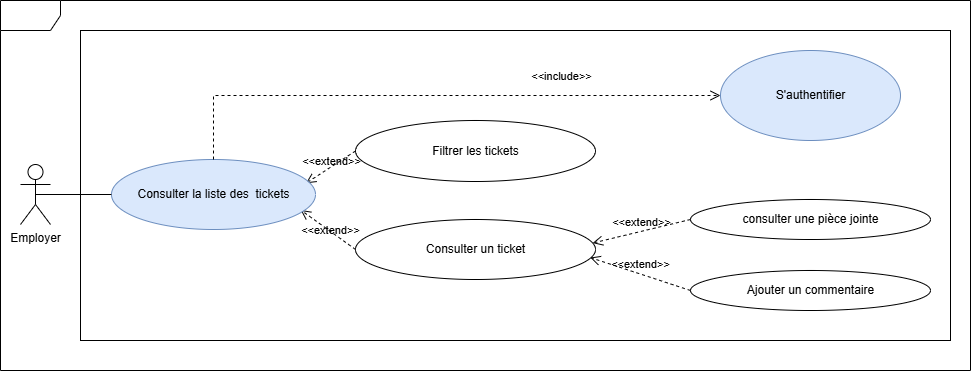

The diagram above was exported from draw.io. Its source (the exported page's mxGraphModel, read from the mxfile embedded in the PNG):
<mxGraphModel dx="1042" dy="634" grid="1" gridSize="10" guides="1" tooltips="1" connect="1" arrows="1" fold="1" page="1" pageScale="1" pageWidth="1169" pageHeight="1654" math="0" shadow="0">
  <root>
    <mxCell id="0" />
    <mxCell id="1" parent="0" />
    <mxCell id="CHINZAwGid6aW0F6Fr8w-1" value="S'authentifier" style="shape=ellipse;container=1;horizontal=1;horizontalStack=0;resizeParent=1;resizeParentMax=0;resizeLast=0;html=1;dashed=0;collapsible=0;fillColor=#dae8fc;strokeColor=#6c8ebf;" parent="1" vertex="1">
      <mxGeometry x="720" y="240" width="180" height="90" as="geometry" />
    </mxCell>
    <mxCell id="CHINZAwGid6aW0F6Fr8w-2" value="Employer" style="shape=umlActor;verticalLabelPosition=bottom;verticalAlign=top;html=1;" parent="1" vertex="1">
      <mxGeometry x="20" y="354" width="30" height="60" as="geometry" />
    </mxCell>
    <mxCell id="CHINZAwGid6aW0F6Fr8w-3" value="Consulter un ticket" style="shape=ellipse;container=1;horizontal=1;horizontalStack=0;resizeParent=1;resizeParentMax=0;resizeLast=0;html=1;dashed=0;collapsible=0;" parent="1" vertex="1">
      <mxGeometry x="355" y="409" width="240" height="60" as="geometry" />
    </mxCell>
    <mxCell id="CHINZAwGid6aW0F6Fr8w-4" value="Ajouter un commentaire" style="shape=ellipse;container=1;horizontal=1;horizontalStack=0;resizeParent=1;resizeParentMax=0;resizeLast=0;html=1;dashed=0;collapsible=0;" parent="1" vertex="1">
      <mxGeometry x="690" y="460" width="240" height="40" as="geometry" />
    </mxCell>
    <mxCell id="CHINZAwGid6aW0F6Fr8w-5" value="consulter une pièce jointe" style="shape=ellipse;container=1;horizontal=1;horizontalStack=0;resizeParent=1;resizeParentMax=0;resizeLast=0;html=1;dashed=0;collapsible=0;" parent="1" vertex="1">
      <mxGeometry x="690" y="389" width="240" height="40" as="geometry" />
    </mxCell>
    <mxCell id="CHINZAwGid6aW0F6Fr8w-6" value="&amp;lt;&amp;lt;extend&amp;gt;&amp;gt;" style="endArrow=open;startArrow=none;endFill=0;startFill=0;endSize=8;html=1;verticalAlign=bottom;dashed=1;labelBackgroundColor=none;rounded=0;exitX=0;exitY=0.5;exitDx=0;exitDy=0;entryX=0.927;entryY=0.72;entryDx=0;entryDy=0;entryPerimeter=0;" parent="1" source="CHINZAwGid6aW0F6Fr8w-3" target="CHINZAwGid6aW0F6Fr8w-11" edge="1">
      <mxGeometry x="-0.2453" y="7" width="160" relative="1" as="geometry">
        <mxPoint x="375" y="189" as="sourcePoint" />
        <mxPoint x="305" y="279" as="targetPoint" />
        <mxPoint as="offset" />
      </mxGeometry>
    </mxCell>
    <mxCell id="CHINZAwGid6aW0F6Fr8w-7" value="&amp;lt;&amp;lt;extend&amp;gt;&amp;gt;" style="endArrow=open;startArrow=none;endFill=0;startFill=0;endSize=8;html=1;verticalAlign=bottom;dashed=1;labelBackgroundColor=none;rounded=0;exitX=0;exitY=0.5;exitDx=0;exitDy=0;entryX=0.988;entryY=0.393;entryDx=0;entryDy=0;entryPerimeter=0;" parent="1" source="CHINZAwGid6aW0F6Fr8w-5" target="CHINZAwGid6aW0F6Fr8w-3" edge="1">
      <mxGeometry width="160" relative="1" as="geometry">
        <mxPoint x="405" y="219" as="sourcePoint" />
        <mxPoint x="610" y="409" as="targetPoint" />
        <mxPoint as="offset" />
      </mxGeometry>
    </mxCell>
    <mxCell id="CHINZAwGid6aW0F6Fr8w-8" value="&amp;lt;&amp;lt;extend&amp;gt;&amp;gt;" style="endArrow=open;startArrow=none;endFill=0;startFill=0;endSize=8;html=1;verticalAlign=bottom;dashed=1;labelBackgroundColor=none;rounded=0;exitX=0;exitY=0.5;exitDx=0;exitDy=0;entryX=0.978;entryY=0.634;entryDx=0;entryDy=0;entryPerimeter=0;" parent="1" source="CHINZAwGid6aW0F6Fr8w-4" target="CHINZAwGid6aW0F6Fr8w-3" edge="1">
      <mxGeometry width="160" relative="1" as="geometry">
        <mxPoint x="415" y="229" as="sourcePoint" />
        <mxPoint x="609.1600000000001" y="377.48" as="targetPoint" />
        <mxPoint as="offset" />
      </mxGeometry>
    </mxCell>
    <mxCell id="CHINZAwGid6aW0F6Fr8w-9" value="Filtrer les tickets" style="shape=ellipse;container=1;horizontal=1;horizontalStack=0;resizeParent=1;resizeParentMax=0;resizeLast=0;html=1;dashed=0;collapsible=0;" parent="1" vertex="1">
      <mxGeometry x="355" y="310" width="240" height="61" as="geometry" />
    </mxCell>
    <mxCell id="CHINZAwGid6aW0F6Fr8w-10" value="&amp;lt;&amp;lt;extend&amp;gt;&amp;gt;" style="endArrow=open;startArrow=none;endFill=0;startFill=0;endSize=8;html=1;verticalAlign=bottom;dashed=1;labelBackgroundColor=none;rounded=0;exitX=0;exitY=0.5;exitDx=0;exitDy=0;entryX=0.953;entryY=0.34;entryDx=0;entryDy=0;entryPerimeter=0;" parent="1" source="CHINZAwGid6aW0F6Fr8w-9" target="CHINZAwGid6aW0F6Fr8w-11" edge="1">
      <mxGeometry x="0.0621" y="3" width="160" relative="1" as="geometry">
        <mxPoint x="695" y="169" as="sourcePoint" />
        <mxPoint x="615" y="209" as="targetPoint" />
        <mxPoint as="offset" />
      </mxGeometry>
    </mxCell>
    <mxCell id="CHINZAwGid6aW0F6Fr8w-11" value="Consulter la liste des&amp;nbsp; tickets" style="shape=ellipse;container=1;horizontal=1;horizontalStack=0;resizeParent=1;resizeParentMax=0;resizeLast=0;html=1;dashed=0;collapsible=0;fillColor=#dae8fc;strokeColor=#6c8ebf;" parent="1" vertex="1">
      <mxGeometry x="111" y="349" width="204" height="70" as="geometry" />
    </mxCell>
    <mxCell id="CHINZAwGid6aW0F6Fr8w-12" value="" style="endArrow=none;html=1;rounded=0;entryX=0;entryY=0.5;entryDx=0;entryDy=0;exitX=0.5;exitY=0.5;exitDx=0;exitDy=0;exitPerimeter=0;" parent="1" source="CHINZAwGid6aW0F6Fr8w-2" target="CHINZAwGid6aW0F6Fr8w-11" edge="1">
      <mxGeometry width="50" height="50" relative="1" as="geometry">
        <mxPoint x="65" y="349" as="sourcePoint" />
        <mxPoint x="169" y="269" as="targetPoint" />
      </mxGeometry>
    </mxCell>
    <mxCell id="CHINZAwGid6aW0F6Fr8w-13" value="&amp;lt;&amp;lt;include&amp;gt;&amp;gt;" style="endArrow=open;startArrow=none;endFill=0;startFill=0;endSize=8;html=1;verticalAlign=bottom;dashed=1;labelBackgroundColor=none;rounded=0;entryX=0;entryY=0.5;entryDx=0;entryDy=0;exitX=0.5;exitY=0;exitDx=0;exitDy=0;" parent="1" source="CHINZAwGid6aW0F6Fr8w-11" target="CHINZAwGid6aW0F6Fr8w-1" edge="1">
      <mxGeometry x="0.4424" y="10" width="160" relative="1" as="geometry">
        <mxPoint x="705" y="311" as="sourcePoint" />
        <mxPoint x="1516" y="812" as="targetPoint" />
        <mxPoint as="offset" />
        <Array as="points">
          <mxPoint x="213" y="285" />
        </Array>
      </mxGeometry>
    </mxCell>
    <mxCell id="UMapQU7KLR5WAcmWMkW5-1" value="" style="shape=umlFrame;whiteSpace=wrap;html=1;pointerEvents=0;" vertex="1" parent="1">
      <mxGeometry y="190" width="970" height="370" as="geometry" />
    </mxCell>
    <mxCell id="UMapQU7KLR5WAcmWMkW5-2" value="" style="rounded=0;whiteSpace=wrap;html=1;fillColor=none;" vertex="1" parent="1">
      <mxGeometry x="80" y="220" width="870" height="310" as="geometry" />
    </mxCell>
  </root>
</mxGraphModel>